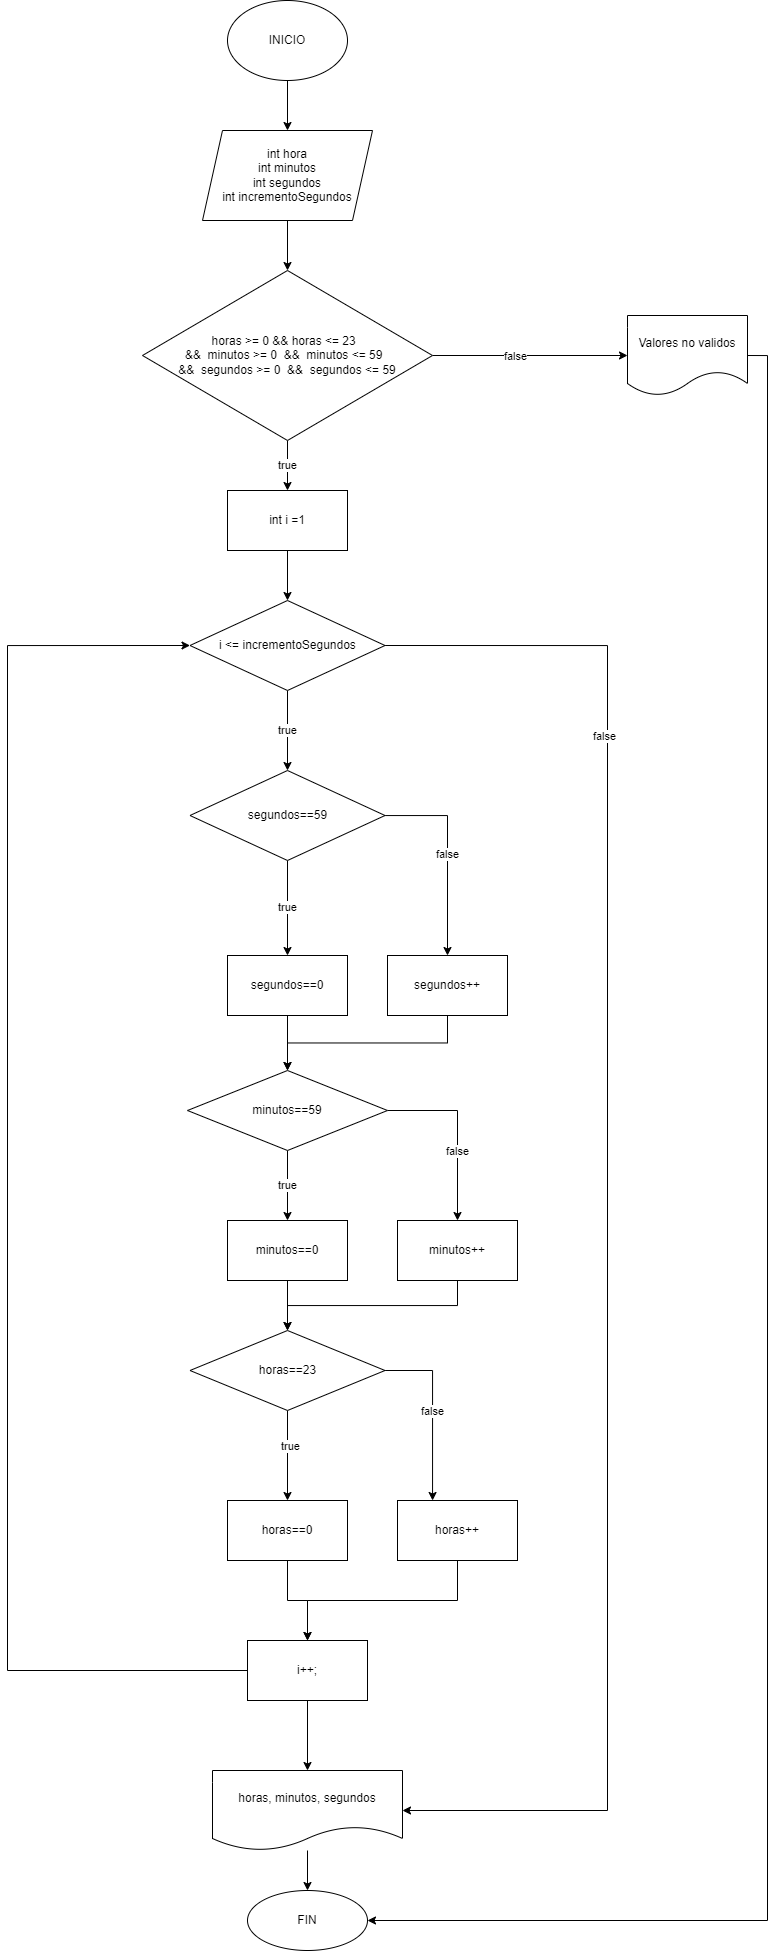

The diagram above was exported from draw.io. Its source (the exported page's mxGraphModel, read from the mxfile embedded in the PNG):
<mxGraphModel dx="1292" dy="500" grid="1" gridSize="10" guides="1" tooltips="1" connect="1" arrows="1" fold="1" page="1" pageScale="1" pageWidth="827" pageHeight="1169" math="0" shadow="0">
  <root>
    <mxCell id="WIyWlLk6GJQsqaUBKTNV-0" />
    <mxCell id="WIyWlLk6GJQsqaUBKTNV-1" parent="WIyWlLk6GJQsqaUBKTNV-0" />
    <mxCell id="6Zdmj2sd6E0yAgdRFN9B-2" value="" style="edgeStyle=orthogonalEdgeStyle;rounded=0;orthogonalLoop=1;jettySize=auto;html=1;" parent="WIyWlLk6GJQsqaUBKTNV-1" source="6Zdmj2sd6E0yAgdRFN9B-0" target="6Zdmj2sd6E0yAgdRFN9B-1" edge="1">
      <mxGeometry relative="1" as="geometry" />
    </mxCell>
    <mxCell id="6Zdmj2sd6E0yAgdRFN9B-0" value="INICIO" style="ellipse;whiteSpace=wrap;html=1;" parent="WIyWlLk6GJQsqaUBKTNV-1" vertex="1">
      <mxGeometry x="340" y="190" width="120" height="80" as="geometry" />
    </mxCell>
    <mxCell id="pOjF5l57gq3JYhp4szPJ-3" value="" style="edgeStyle=orthogonalEdgeStyle;rounded=0;orthogonalLoop=1;jettySize=auto;html=1;" parent="WIyWlLk6GJQsqaUBKTNV-1" source="6Zdmj2sd6E0yAgdRFN9B-1" target="pOjF5l57gq3JYhp4szPJ-2" edge="1">
      <mxGeometry relative="1" as="geometry" />
    </mxCell>
    <mxCell id="6Zdmj2sd6E0yAgdRFN9B-1" value="int hora&lt;br&gt;int minutos&lt;br&gt;int segundos&lt;br&gt;int incrementoSegundos" style="shape=parallelogram;perimeter=parallelogramPerimeter;whiteSpace=wrap;html=1;fixedSize=1;" parent="WIyWlLk6GJQsqaUBKTNV-1" vertex="1">
      <mxGeometry x="315" y="320" width="170" height="90" as="geometry" />
    </mxCell>
    <mxCell id="pOjF5l57gq3JYhp4szPJ-5" value="true" style="edgeStyle=orthogonalEdgeStyle;rounded=0;orthogonalLoop=1;jettySize=auto;html=1;" parent="WIyWlLk6GJQsqaUBKTNV-1" source="pOjF5l57gq3JYhp4szPJ-2" target="pOjF5l57gq3JYhp4szPJ-4" edge="1">
      <mxGeometry relative="1" as="geometry" />
    </mxCell>
    <mxCell id="P5MRDLDyBiYN1ZcPgJU4-1" value="" style="edgeStyle=orthogonalEdgeStyle;rounded=0;orthogonalLoop=1;jettySize=auto;html=1;" parent="WIyWlLk6GJQsqaUBKTNV-1" source="pOjF5l57gq3JYhp4szPJ-2" target="P5MRDLDyBiYN1ZcPgJU4-0" edge="1">
      <mxGeometry relative="1" as="geometry" />
    </mxCell>
    <mxCell id="P5MRDLDyBiYN1ZcPgJU4-2" value="false" style="edgeLabel;html=1;align=center;verticalAlign=middle;resizable=0;points=[];" parent="P5MRDLDyBiYN1ZcPgJU4-1" connectable="0" vertex="1">
      <mxGeometry x="-0.159" relative="1" as="geometry">
        <mxPoint as="offset" />
      </mxGeometry>
    </mxCell>
    <mxCell id="pOjF5l57gq3JYhp4szPJ-2" value="horas &amp;gt;= 0 &amp;amp;&amp;amp; horas &amp;lt;= 23&amp;nbsp;&amp;nbsp;&lt;br&gt;&lt;span style=&quot;background-color: initial;&quot;&gt;&amp;amp;&amp;amp;&amp;nbsp; minutos &amp;gt;= 0&amp;nbsp; &amp;amp;&amp;amp;&amp;nbsp; minutos &amp;lt;= 59&amp;nbsp;&lt;/span&gt;&lt;span style=&quot;background-color: initial;&quot;&gt;&amp;nbsp;&lt;br&gt;&amp;amp;&amp;amp;&amp;nbsp; segundos &amp;gt;= 0&amp;nbsp; &amp;amp;&amp;amp;&amp;nbsp; segundos &amp;lt;= 59&lt;/span&gt;" style="rhombus;whiteSpace=wrap;html=1;" parent="WIyWlLk6GJQsqaUBKTNV-1" vertex="1">
      <mxGeometry x="255" y="460" width="290" height="170" as="geometry" />
    </mxCell>
    <mxCell id="anJJHSIBbET3J02YXkrM-1" value="" style="edgeStyle=orthogonalEdgeStyle;rounded=0;orthogonalLoop=1;jettySize=auto;html=1;" parent="WIyWlLk6GJQsqaUBKTNV-1" source="pOjF5l57gq3JYhp4szPJ-4" target="anJJHSIBbET3J02YXkrM-0" edge="1">
      <mxGeometry relative="1" as="geometry" />
    </mxCell>
    <mxCell id="pOjF5l57gq3JYhp4szPJ-4" value="int i =1" style="whiteSpace=wrap;html=1;" parent="WIyWlLk6GJQsqaUBKTNV-1" vertex="1">
      <mxGeometry x="340" y="680" width="120" height="60" as="geometry" />
    </mxCell>
    <mxCell id="0-_6K5zOSw44vyWelsgU-1" value="true" style="edgeStyle=orthogonalEdgeStyle;rounded=0;orthogonalLoop=1;jettySize=auto;html=1;" parent="WIyWlLk6GJQsqaUBKTNV-1" source="anJJHSIBbET3J02YXkrM-0" target="0-_6K5zOSw44vyWelsgU-0" edge="1">
      <mxGeometry relative="1" as="geometry" />
    </mxCell>
    <mxCell id="wYFu-eJrboHnuQ2aGcwI-3" style="edgeStyle=orthogonalEdgeStyle;rounded=0;orthogonalLoop=1;jettySize=auto;html=1;exitX=1;exitY=0.5;exitDx=0;exitDy=0;entryX=1;entryY=0.5;entryDx=0;entryDy=0;" edge="1" parent="WIyWlLk6GJQsqaUBKTNV-1" source="anJJHSIBbET3J02YXkrM-0" target="P5MRDLDyBiYN1ZcPgJU4-12">
      <mxGeometry relative="1" as="geometry">
        <Array as="points">
          <mxPoint x="720" y="835" />
          <mxPoint x="720" y="2000" />
        </Array>
      </mxGeometry>
    </mxCell>
    <mxCell id="wYFu-eJrboHnuQ2aGcwI-4" value="false" style="edgeLabel;html=1;align=center;verticalAlign=middle;resizable=0;points=[];" vertex="1" connectable="0" parent="wYFu-eJrboHnuQ2aGcwI-3">
      <mxGeometry x="-0.6078" y="-4" relative="1" as="geometry">
        <mxPoint y="1" as="offset" />
      </mxGeometry>
    </mxCell>
    <mxCell id="anJJHSIBbET3J02YXkrM-0" value="i &amp;lt;= incrementoSegundos" style="rhombus;whiteSpace=wrap;html=1;" parent="WIyWlLk6GJQsqaUBKTNV-1" vertex="1">
      <mxGeometry x="302.5" y="790" width="195" height="90" as="geometry" />
    </mxCell>
    <mxCell id="0-_6K5zOSw44vyWelsgU-3" value="true" style="edgeStyle=orthogonalEdgeStyle;rounded=0;orthogonalLoop=1;jettySize=auto;html=1;" parent="WIyWlLk6GJQsqaUBKTNV-1" source="0-_6K5zOSw44vyWelsgU-0" target="0-_6K5zOSw44vyWelsgU-2" edge="1">
      <mxGeometry relative="1" as="geometry" />
    </mxCell>
    <mxCell id="0-_6K5zOSw44vyWelsgU-19" value="false" style="edgeStyle=orthogonalEdgeStyle;rounded=0;orthogonalLoop=1;jettySize=auto;html=1;" parent="WIyWlLk6GJQsqaUBKTNV-1" source="0-_6K5zOSw44vyWelsgU-0" target="0-_6K5zOSw44vyWelsgU-18" edge="1">
      <mxGeometry relative="1" as="geometry" />
    </mxCell>
    <mxCell id="0-_6K5zOSw44vyWelsgU-0" value="segundos==59" style="rhombus;whiteSpace=wrap;html=1;" parent="WIyWlLk6GJQsqaUBKTNV-1" vertex="1">
      <mxGeometry x="302.5" y="960" width="195" height="90" as="geometry" />
    </mxCell>
    <mxCell id="0-_6K5zOSw44vyWelsgU-5" value="" style="edgeStyle=orthogonalEdgeStyle;rounded=0;orthogonalLoop=1;jettySize=auto;html=1;" parent="WIyWlLk6GJQsqaUBKTNV-1" source="0-_6K5zOSw44vyWelsgU-2" target="0-_6K5zOSw44vyWelsgU-4" edge="1">
      <mxGeometry relative="1" as="geometry" />
    </mxCell>
    <mxCell id="0-_6K5zOSw44vyWelsgU-2" value="segundos==0" style="whiteSpace=wrap;html=1;" parent="WIyWlLk6GJQsqaUBKTNV-1" vertex="1">
      <mxGeometry x="340" y="1145" width="120" height="60" as="geometry" />
    </mxCell>
    <mxCell id="0-_6K5zOSw44vyWelsgU-7" value="true" style="edgeStyle=orthogonalEdgeStyle;rounded=0;orthogonalLoop=1;jettySize=auto;html=1;" parent="WIyWlLk6GJQsqaUBKTNV-1" source="0-_6K5zOSw44vyWelsgU-4" target="0-_6K5zOSw44vyWelsgU-6" edge="1">
      <mxGeometry relative="1" as="geometry" />
    </mxCell>
    <mxCell id="0-_6K5zOSw44vyWelsgU-16" value="" style="edgeStyle=orthogonalEdgeStyle;rounded=0;orthogonalLoop=1;jettySize=auto;html=1;" parent="WIyWlLk6GJQsqaUBKTNV-1" source="0-_6K5zOSw44vyWelsgU-4" target="0-_6K5zOSw44vyWelsgU-15" edge="1">
      <mxGeometry relative="1" as="geometry" />
    </mxCell>
    <mxCell id="0-_6K5zOSw44vyWelsgU-17" value="false" style="edgeLabel;html=1;align=center;verticalAlign=middle;resizable=0;points=[];" parent="0-_6K5zOSw44vyWelsgU-16" connectable="0" vertex="1">
      <mxGeometry x="-0.25" y="-1" relative="1" as="geometry">
        <mxPoint x="2" y="39" as="offset" />
      </mxGeometry>
    </mxCell>
    <mxCell id="0-_6K5zOSw44vyWelsgU-4" value="minutos==59" style="rhombus;whiteSpace=wrap;html=1;" parent="WIyWlLk6GJQsqaUBKTNV-1" vertex="1">
      <mxGeometry x="300" y="1260" width="200" height="80" as="geometry" />
    </mxCell>
    <mxCell id="0-_6K5zOSw44vyWelsgU-9" value="" style="edgeStyle=orthogonalEdgeStyle;rounded=0;orthogonalLoop=1;jettySize=auto;html=1;" parent="WIyWlLk6GJQsqaUBKTNV-1" source="0-_6K5zOSw44vyWelsgU-6" target="0-_6K5zOSw44vyWelsgU-8" edge="1">
      <mxGeometry relative="1" as="geometry" />
    </mxCell>
    <mxCell id="0-_6K5zOSw44vyWelsgU-6" value="minutos==0" style="whiteSpace=wrap;html=1;" parent="WIyWlLk6GJQsqaUBKTNV-1" vertex="1">
      <mxGeometry x="340" y="1410" width="120" height="60" as="geometry" />
    </mxCell>
    <mxCell id="0-_6K5zOSw44vyWelsgU-11" value="" style="edgeStyle=orthogonalEdgeStyle;rounded=0;orthogonalLoop=1;jettySize=auto;html=1;" parent="WIyWlLk6GJQsqaUBKTNV-1" source="0-_6K5zOSw44vyWelsgU-8" target="0-_6K5zOSw44vyWelsgU-10" edge="1">
      <mxGeometry relative="1" as="geometry" />
    </mxCell>
    <mxCell id="0-_6K5zOSw44vyWelsgU-12" value="true" style="edgeLabel;html=1;align=center;verticalAlign=middle;resizable=0;points=[];" parent="0-_6K5zOSw44vyWelsgU-11" connectable="0" vertex="1">
      <mxGeometry x="-0.2222" y="2" relative="1" as="geometry">
        <mxPoint as="offset" />
      </mxGeometry>
    </mxCell>
    <mxCell id="0-_6K5zOSw44vyWelsgU-14" value="false" style="edgeStyle=orthogonalEdgeStyle;rounded=0;orthogonalLoop=1;jettySize=auto;html=1;" parent="WIyWlLk6GJQsqaUBKTNV-1" source="0-_6K5zOSw44vyWelsgU-8" target="0-_6K5zOSw44vyWelsgU-13" edge="1">
      <mxGeometry relative="1" as="geometry">
        <Array as="points">
          <mxPoint x="545" y="1560" />
        </Array>
      </mxGeometry>
    </mxCell>
    <mxCell id="0-_6K5zOSw44vyWelsgU-8" value="horas==23" style="rhombus;whiteSpace=wrap;html=1;" parent="WIyWlLk6GJQsqaUBKTNV-1" vertex="1">
      <mxGeometry x="302.5" y="1520" width="195" height="80" as="geometry" />
    </mxCell>
    <mxCell id="wYFu-eJrboHnuQ2aGcwI-0" value="" style="edgeStyle=orthogonalEdgeStyle;rounded=0;orthogonalLoop=1;jettySize=auto;html=1;" edge="1" parent="WIyWlLk6GJQsqaUBKTNV-1" source="0-_6K5zOSw44vyWelsgU-10" target="P5MRDLDyBiYN1ZcPgJU4-3">
      <mxGeometry relative="1" as="geometry" />
    </mxCell>
    <mxCell id="0-_6K5zOSw44vyWelsgU-10" value="horas==0" style="whiteSpace=wrap;html=1;" parent="WIyWlLk6GJQsqaUBKTNV-1" vertex="1">
      <mxGeometry x="340" y="1690" width="120" height="60" as="geometry" />
    </mxCell>
    <mxCell id="wYFu-eJrboHnuQ2aGcwI-1" style="edgeStyle=orthogonalEdgeStyle;rounded=0;orthogonalLoop=1;jettySize=auto;html=1;exitX=0.5;exitY=1;exitDx=0;exitDy=0;entryX=0.5;entryY=0;entryDx=0;entryDy=0;" edge="1" parent="WIyWlLk6GJQsqaUBKTNV-1" source="0-_6K5zOSw44vyWelsgU-13" target="P5MRDLDyBiYN1ZcPgJU4-3">
      <mxGeometry relative="1" as="geometry" />
    </mxCell>
    <mxCell id="0-_6K5zOSw44vyWelsgU-13" value="horas++" style="whiteSpace=wrap;html=1;" parent="WIyWlLk6GJQsqaUBKTNV-1" vertex="1">
      <mxGeometry x="510" y="1690" width="120" height="60" as="geometry" />
    </mxCell>
    <mxCell id="P5MRDLDyBiYN1ZcPgJU4-7" style="edgeStyle=orthogonalEdgeStyle;rounded=0;orthogonalLoop=1;jettySize=auto;html=1;exitX=0.5;exitY=1;exitDx=0;exitDy=0;entryX=0.5;entryY=0;entryDx=0;entryDy=0;" parent="WIyWlLk6GJQsqaUBKTNV-1" source="0-_6K5zOSw44vyWelsgU-15" target="0-_6K5zOSw44vyWelsgU-8" edge="1">
      <mxGeometry relative="1" as="geometry" />
    </mxCell>
    <mxCell id="0-_6K5zOSw44vyWelsgU-15" value="minutos++" style="whiteSpace=wrap;html=1;" parent="WIyWlLk6GJQsqaUBKTNV-1" vertex="1">
      <mxGeometry x="510" y="1410" width="120" height="60" as="geometry" />
    </mxCell>
    <mxCell id="P5MRDLDyBiYN1ZcPgJU4-6" style="edgeStyle=orthogonalEdgeStyle;rounded=0;orthogonalLoop=1;jettySize=auto;html=1;exitX=0.5;exitY=1;exitDx=0;exitDy=0;entryX=0.5;entryY=0;entryDx=0;entryDy=0;" parent="WIyWlLk6GJQsqaUBKTNV-1" source="0-_6K5zOSw44vyWelsgU-18" target="0-_6K5zOSw44vyWelsgU-4" edge="1">
      <mxGeometry relative="1" as="geometry">
        <mxPoint x="400" y="1250" as="targetPoint" />
      </mxGeometry>
    </mxCell>
    <mxCell id="0-_6K5zOSw44vyWelsgU-18" value="segundos++" style="whiteSpace=wrap;html=1;" parent="WIyWlLk6GJQsqaUBKTNV-1" vertex="1">
      <mxGeometry x="500" y="1145" width="120" height="60" as="geometry" />
    </mxCell>
    <mxCell id="1lMNKHNYbhPSOxaTuzk8-1" style="edgeStyle=orthogonalEdgeStyle;rounded=0;orthogonalLoop=1;jettySize=auto;html=1;exitX=1;exitY=0.5;exitDx=0;exitDy=0;entryX=1;entryY=0.5;entryDx=0;entryDy=0;" edge="1" parent="WIyWlLk6GJQsqaUBKTNV-1" source="P5MRDLDyBiYN1ZcPgJU4-0" target="P5MRDLDyBiYN1ZcPgJU4-14">
      <mxGeometry relative="1" as="geometry" />
    </mxCell>
    <mxCell id="P5MRDLDyBiYN1ZcPgJU4-0" value="Valores no validos" style="shape=document;whiteSpace=wrap;html=1;boundedLbl=1;" parent="WIyWlLk6GJQsqaUBKTNV-1" vertex="1">
      <mxGeometry x="740" y="505" width="120" height="80" as="geometry" />
    </mxCell>
    <mxCell id="P5MRDLDyBiYN1ZcPgJU4-13" value="" style="edgeStyle=orthogonalEdgeStyle;rounded=0;orthogonalLoop=1;jettySize=auto;html=1;" parent="WIyWlLk6GJQsqaUBKTNV-1" source="P5MRDLDyBiYN1ZcPgJU4-3" target="P5MRDLDyBiYN1ZcPgJU4-12" edge="1">
      <mxGeometry relative="1" as="geometry" />
    </mxCell>
    <mxCell id="wYFu-eJrboHnuQ2aGcwI-2" style="edgeStyle=orthogonalEdgeStyle;rounded=0;orthogonalLoop=1;jettySize=auto;html=1;exitX=0;exitY=0.5;exitDx=0;exitDy=0;entryX=0;entryY=0.5;entryDx=0;entryDy=0;" edge="1" parent="WIyWlLk6GJQsqaUBKTNV-1" source="P5MRDLDyBiYN1ZcPgJU4-3" target="anJJHSIBbET3J02YXkrM-0">
      <mxGeometry relative="1" as="geometry">
        <Array as="points">
          <mxPoint x="120" y="1860" />
          <mxPoint x="120" y="835" />
        </Array>
      </mxGeometry>
    </mxCell>
    <mxCell id="P5MRDLDyBiYN1ZcPgJU4-3" value="i++;" style="whiteSpace=wrap;html=1;" parent="WIyWlLk6GJQsqaUBKTNV-1" vertex="1">
      <mxGeometry x="360" y="1830" width="120" height="60" as="geometry" />
    </mxCell>
    <mxCell id="P5MRDLDyBiYN1ZcPgJU4-15" value="" style="edgeStyle=orthogonalEdgeStyle;rounded=0;orthogonalLoop=1;jettySize=auto;html=1;" parent="WIyWlLk6GJQsqaUBKTNV-1" source="P5MRDLDyBiYN1ZcPgJU4-12" target="P5MRDLDyBiYN1ZcPgJU4-14" edge="1">
      <mxGeometry relative="1" as="geometry" />
    </mxCell>
    <mxCell id="P5MRDLDyBiYN1ZcPgJU4-12" value="horas, minutos, segundos" style="shape=document;whiteSpace=wrap;html=1;boundedLbl=1;" parent="WIyWlLk6GJQsqaUBKTNV-1" vertex="1">
      <mxGeometry x="325" y="1960" width="190" height="80" as="geometry" />
    </mxCell>
    <mxCell id="P5MRDLDyBiYN1ZcPgJU4-14" value="FIN" style="ellipse;whiteSpace=wrap;html=1;" parent="WIyWlLk6GJQsqaUBKTNV-1" vertex="1">
      <mxGeometry x="360" y="2080" width="120" height="60" as="geometry" />
    </mxCell>
  </root>
</mxGraphModel>